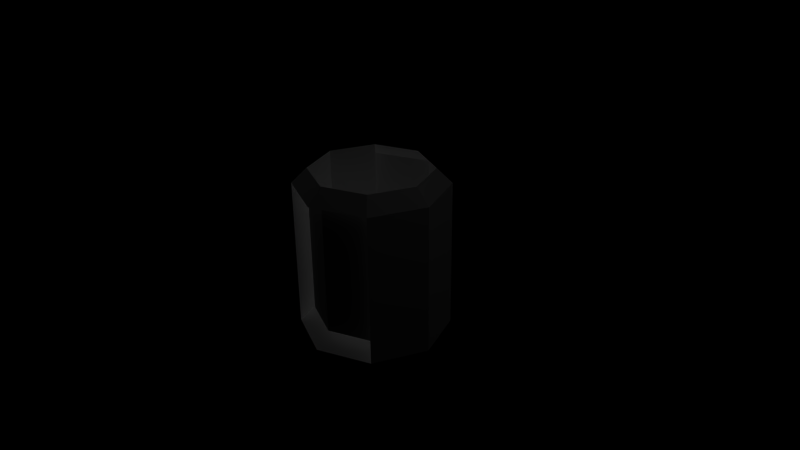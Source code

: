 # Source: container.blend  (saved by Blender 2.63.0; exported with 4.5.12 LTS)
import bpy
from mathutils import Matrix  # noqa: F401  (used for matrix-valued properties, if any)

bpy.ops.wm.read_factory_settings(use_empty=True)
scene = bpy.context.scene
scene.name = 'Scene'

# ---- collections
col_collection_1 = bpy.data.collections.new('Collection 1'); scene.collection.children.link(col_collection_1)

# ---- cameras
cam_camera = bpy.data.cameras.new('Camera')
cam_camera.clip_end = 100.0
cam_camera.lens = 35.0
cam_camera.sensor_width = 32.0
cam_camera.sensor_height = 18.0
cam_camera.ortho_scale = 7.314
cam_camera.dof.focus_distance = 0.0
cam_camera.dof.aperture_fstop = 128.0

# ---- lights
light_lamp_003 = bpy.data.lights.new('Lamp.003', 'POINT')
light_lamp_003.transmission_factor = 0.0
light_lamp_003.cutoff_distance = 30.0
light_lamp_003.use_shadow = False
light_lamp_003.energy = 100.0
light_lamp_003.shadow_buffer_clip_start = 1.001
light_lamp_003.shadow_soft_size = 1.0
light_lamp_003.shadow_maximum_resolution = 0.006
light_lamp_003.use_absolute_resolution = True
light_lamp_003.cycles.use_multiple_importance_sampling = False
light_lamp_002 = bpy.data.lights.new('Lamp.002', 'POINT')
light_lamp_002.transmission_factor = 0.0
light_lamp_002.cutoff_distance = 30.0
light_lamp_002.use_shadow = False
light_lamp_002.energy = 100.0
light_lamp_002.shadow_buffer_clip_start = 1.001
light_lamp_002.shadow_soft_size = 1.0
light_lamp_002.shadow_maximum_resolution = 0.006
light_lamp_002.use_absolute_resolution = True
light_lamp_002.cycles.use_multiple_importance_sampling = False
light_lamp_001 = bpy.data.lights.new('Lamp.001', 'POINT')
light_lamp_001.transmission_factor = 0.0
light_lamp_001.cutoff_distance = 30.0
light_lamp_001.use_shadow = False
light_lamp_001.energy = 100.0
light_lamp_001.shadow_buffer_clip_start = 1.001
light_lamp_001.shadow_soft_size = 1.0
light_lamp_001.shadow_maximum_resolution = 0.006
light_lamp_001.use_absolute_resolution = True
light_lamp_001.cycles.use_multiple_importance_sampling = False
light_lamp = bpy.data.lights.new('Lamp', 'POINT')
light_lamp.transmission_factor = 0.0
light_lamp.cutoff_distance = 30.0
light_lamp.use_shadow = False
light_lamp.energy = 100.0
light_lamp.shadow_buffer_clip_start = 1.001
light_lamp.shadow_soft_size = 1.0
light_lamp.shadow_maximum_resolution = 0.006
light_lamp.use_absolute_resolution = True
light_lamp.cycles.use_multiple_importance_sampling = False

# ---- meshes
me_cylinder = bpy.data.meshes.new('Cylinder')
me_cylinder.from_pydata([(0.0, 1.0, -1.0), (0.0, 1.0, 1.0), (0.7071, 0.7071, -1.0), (0.7071, 0.7071, 1.0), (1.0, -4.371e-08, -1.0), (1.0, -4.371e-08, 1.0), (0.7071, -0.7071, -1.0), (0.7071, -0.7071, 1.0), (-8.742e-08, -1.0, -1.0), (-8.742e-08, -1.0, 1.0), (-0.7071, -0.7071, -1.0), (-0.7071, -0.7071, 1.0), (-1.0, 0.0, -1.0), (-1.0, 1.192e-08, 1.0), (-0.7071, 0.7071, -1.0), (-0.7071, 0.7071, 1.0), (1.882e-09, 0.8, 1.2), (0.5657, 0.5657, 1.2), (0.8, -3.497e-08, 1.2), (0.5657, -0.5657, 1.2), (-6.806e-08, -0.8, 1.2), (-0.5657, -0.5657, 1.2), (-0.8, 9.54e-09, 1.2), (-0.5657, 0.5657, 1.2), (0.8, -3.497e-08, -0.8), (0.5657, -0.5657, -0.8), (-6.806e-08, -0.8, -0.8), (-0.5657, -0.5657, -0.8), (-0.8, 9.54e-09, -0.8), (-0.7071, -0.7071, -1.0), (-1.0, 0.0, -1.0), (-0.5657, 0.5657, -0.8), (0.5657, 0.5657, -0.8)], [], [(0, 1, 3, 2), (2, 3, 5, 4), (1, 15, 23, 16), (14, 15, 1, 0), (12, 13, 15, 14), (0, 2, 4, 6, 8, 10, 12, 14), (5, 3, 17, 18), (7, 5, 18, 19), (3, 1, 16, 17), (9, 7, 19, 20), (11, 9, 20, 21), (13, 11, 21, 22), (15, 13, 22, 23), (20, 19, 25, 26), (21, 20, 26, 27), (22, 21, 27, 28), (19, 18, 24, 25), (29, 30, 12, 10), (13, 30, 29, 11), (5, 7, 6, 4), (24, 18, 17, 32), (31, 23, 22, 28)])
_uv = me_cylinder.uv_layers.new(name='UVMap')
_uv.uv.foreach_set('vector', [0.2469, 0.7191, 0.244, 0.8544, 0.2063, 0.8544, 0.2067, 0.7191, 0.2067, 0.7191, 0.2063, 0.8544, 0.1671, 0.8544, 0.1678, 0.7191, 0.244, 0.8544, 0.2824, 0.8544, 0.2826, 0.8708, 0.2437, 0.8704, 0.2852, 0.7191, 0.2824, 0.8544, 0.244, 0.8544, 0.2469, 0.7191, 0.3273, 0.7191, 0.3285, 0.8544, 0.2824, 0.8544, 0.2852, 0.7191, 0.2523, 0.784, 0.2611, 0.7928, 0.2611, 0.8052, 0.2523, 0.814, 0.2399, 0.814, 0.2311, 0.8052, 0.2311, 0.7928, 0.2399, 0.784, 0.1671, 0.8544, 0.2063, 0.8544, 0.2059, 0.8704, 0.1663, 0.8704, 0.1304, 0.8544, 0.1671, 0.8544, 0.1663, 0.8704, 0.1302, 0.8704, 0.2063, 0.8544, 0.244, 0.8544, 0.2437, 0.8704, 0.2059, 0.8704, 0.2889, 0.851, 0.3367, 0.851, 0.3319, 0.868, 0.2937, 0.868, 0.2451, 0.8565, 0.2844, 0.8565, 0.2805, 0.8705, 0.249, 0.8705, 0.3285, 0.8544, 0.3675, 0.8544, 0.3652, 0.8704, 0.3266, 0.8704, 0.2824, 0.8544, 0.3285, 0.8544, 0.3266, 0.8704, 0.2826, 0.8708, 0.2511, 0.7823, 0.2319, 0.7823, 0.2319, 0.7195, 0.2511, 0.7195, 0.2704, 0.7823, 0.2511, 0.7823, 0.2511, 0.7195, 0.2704, 0.7195, 0.2896, 0.7823, 0.2704, 0.7823, 0.2704, 0.7195, 0.2896, 0.7195, 0.2319, 0.7823, 0.2126, 0.7823, 0.2126, 0.7195, 0.2319, 0.7195, 0.2613, 0.01976, 0.2613, 0.01976, 0.2613, 0.01976, 0.2613, 0.01976, 0.3285, 0.8544, 0.3296, 0.7191, 0.3663, 0.7191, 0.3675, 0.8544, 0.1671, 0.8544, 0.1304, 0.8544, 0.1281, 0.7191, 0.1678, 0.7191, 0.2126, 0.7195, 0.2126, 0.7823, 0.1934, 0.7823, 0.1934, 0.7195, 0.3089, 0.7195, 0.3089, 0.7823, 0.2896, 0.7823, 0.2896, 0.7195])
me_cylinder.use_remesh_preserve_volume = False
me_cylinder.use_remesh_preserve_attributes = False
me_cylinder.use_mirror_vertex_groups = False
me_cylinder.update()

# ---- objects
ob_lamp_003 = bpy.data.objects.new('Lamp.003', light_lamp_003)
ob_lamp_002 = bpy.data.objects.new('Lamp.002', light_lamp_002)
ob_lamp_001 = bpy.data.objects.new('Lamp.001', light_lamp_001)
ob_cylinder = bpy.data.objects.new('Cylinder', me_cylinder)
ob_lamp = bpy.data.objects.new('Lamp', light_lamp)
ob_camera = bpy.data.objects.new('Camera', cam_camera)

# ---- transforms, parenting, visibility, modifiers, constraints
ob_lamp_003.location = (-0.4596, 0.09616, -5.852)
ob_lamp_003.rotation_euler = (0.6503, 0.05522, 1.866)
ob_lamp_003.lock_rotations_4d = False
ob_lamp_003.empty_display_type = 'ARROWS'
ob_lamp_003.color = (0.0, 0.0, 0.0, 0.0)
ob_lamp_003.lineart.crease_threshold = 0.0
ob_lamp_002.location = (-0.6876, 5.862, -0.2566)
ob_lamp_002.rotation_euler = (0.6503, 0.05522, 1.866)
ob_lamp_002.lock_rotations_4d = False
ob_lamp_002.empty_display_type = 'ARROWS'
ob_lamp_002.color = (0.0, 0.0, 0.0, 0.0)
ob_lamp_002.lineart.crease_threshold = 0.0
ob_lamp_001.location = (-5.89, -1.384, 4.909)
ob_lamp_001.rotation_euler = (0.6503, 0.05522, 1.866)
ob_lamp_001.lock_rotations_4d = False
ob_lamp_001.empty_display_type = 'ARROWS'
ob_lamp_001.color = (0.0, 0.0, 0.0, 0.0)
ob_lamp_001.lineart.crease_threshold = 0.0
ob_cylinder.location = (0.0, 0.0, 0.0)
ob_cylinder.lineart.crease_threshold = 0.0
ob_lamp.location = (4.076, 1.005, 5.904)
ob_lamp.rotation_euler = (0.6503, 0.05522, 1.866)
ob_lamp.lock_rotations_4d = False
ob_lamp.empty_display_type = 'ARROWS'
ob_lamp.color = (0.0, 0.0, 0.0, 0.0)
ob_lamp.lineart.crease_threshold = 0.0
ob_camera.location = (7.481, -6.508, 5.344)
ob_camera.rotation_euler = (1.109, 0.01082, 0.8149)
ob_camera.lock_rotations_4d = False
ob_camera.empty_display_type = 'ARROWS'
ob_camera.color = (0.0, 0.0, 0.0, 0.0)
ob_camera.display_type = 'WIRE'
ob_camera.lineart.crease_threshold = 0.0

# ---- collection membership
col_collection_1.objects.link(ob_lamp_003)
col_collection_1.objects.link(ob_lamp_002)
col_collection_1.objects.link(ob_lamp_001)
col_collection_1.objects.link(ob_cylinder)
col_collection_1.objects.link(ob_lamp)
col_collection_1.objects.link(ob_camera)

# ---- scene / render settings (as saved in the file)
scene.camera = ob_camera
scene.frame_start = 1; scene.frame_end = 250; scene.frame_set(229)
scene.render.engine = 'BLENDER_EEVEE_NEXT'
scene.render.image_settings.color_mode = 'RGB'
scene.render.image_settings.compression = 90
scene.render.resolution_percentage = 50
scene.render.dither_intensity = 0.0
scene.render.bake_margin = 2
scene.render.bake_bias = 0.0
scene.cycles.use_denoising = False
scene.cycles.samples = 10
scene.cycles.sampling_pattern = 'TABULATED_SOBOL'
scene.cycles.light_sampling_threshold = 0.0
scene.cycles.use_adaptive_sampling = False
scene.cycles.use_light_tree = False
scene.cycles.blur_glossy = 0.0
scene.cycles.volume_bounces = 1
scene.cycles.pixel_filter_type = 'GAUSSIAN'
scene.cycles.sample_clamp_indirect = 0.0
scene.view_settings.view_transform = 'Raw'
bpy.context.view_layer.update()

